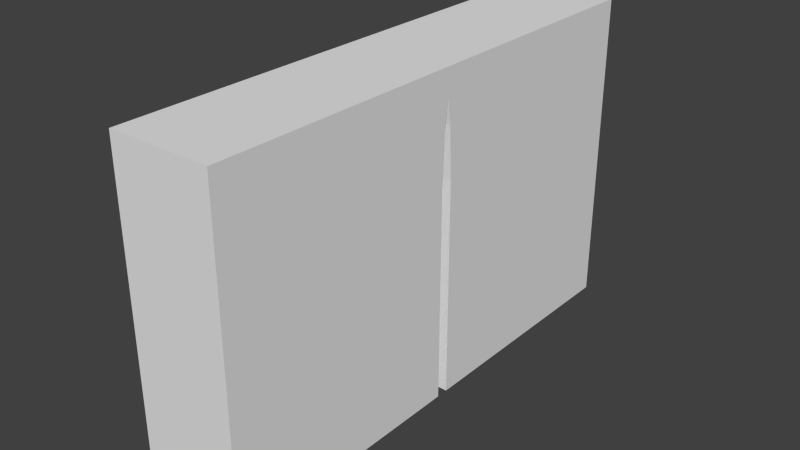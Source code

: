 # Source: desertbridge.blend  (saved by Blender 2.69.0; exported with 4.5.12 LTS)
import bpy
from mathutils import Matrix  # noqa: F401  (used for matrix-valued properties, if any)

bpy.ops.wm.read_factory_settings(use_empty=True)
scene = bpy.context.scene
scene.name = 'Scene'

# ---- collections
col_collection_1 = bpy.data.collections.new('Collection 1'); scene.collection.children.link(col_collection_1)

# ---- materials (node trees are filled in below, after node groups)
mat_brick = bpy.data.materials.new('brick')
mat_brick.alpha_threshold = 0.0
mat_brick.use_transparent_shadow = False
mat_brick.roughness = 0.5
mat_brick.line_color = (0.0, 0.0, 0.0, 1.0)

# ---- material node trees

# ---- world
world_world = bpy.data.worlds.new('World'); scene.world = world_world
world_world.color = (0.05088, 0.05088, 0.05088)
world_world.use_sun_shadow = False
world_world.sun_shadow_jitter_overblur = 0.0
world_world.cycles.sampling_method = 'MANUAL'
world_world.cycles.sample_map_resolution = 256

# ---- meshes
me_cube = bpy.data.meshes.new('Cube')
me_cube.from_pydata([(-1.0, -1.0, -1.0), (-1.0, 1.0, -1.0), (1.0, 1.0, -1.0), (1.0, -1.0, -1.0), (-1.0, -1.0, 0.25), (-1.0, 1.0, 0.25), (1.0, 1.0, 0.25), (1.0, -1.0, 0.25), (-1.0, 0.0, 0.25), (1.0, 0.0, 0.25), (-1.0, -0.02337, -1.0), (1.0, -0.5, 0.25), (-1.0, -0.5, 0.25), (1.0, -0.02337, -1.0), (-1.0, 0.5, 0.25), (1.0, 0.02337, -1.0), (-1.0, 0.02337, -1.0), (1.0, 0.5, 0.25), (-1.0, -1.0, -0.375), (-1.0, 1.0, -0.375), (1.0, 1.0, -0.375), (1.0, -1.0, -0.375), (-1.0, 0.0, 0.1481), (1.0, 0.0, 0.1481), (1.0, -0.02337, -0.1519), (-1.0, -0.02337, -0.1519), (-1.0, 0.02337, -0.1519), (1.0, 0.02337, -0.1519), (-1.0, 0.25, 0.25), (1.0, 0.25, 0.25), (1.0, 0.01362, 0.04811), (-1.0, 0.01362, 0.04811), (1.0, -0.25, 0.25), (-1.0, -0.25, 0.25), (-1.0, -0.01362, 0.04811), (1.0, -0.01362, 0.04811)], [], [(26, 19, 1, 16), (19, 20, 2, 1), (24, 21, 3, 13), (21, 18, 0, 3), (16, 1, 2, 15), (17, 6, 5, 14), (32, 9, 8, 33), (18, 25, 10, 0), (0, 10, 13, 3), (7, 11, 12, 4), (29, 17, 14, 28), (20, 27, 15, 2), (14, 5, 19, 26), (5, 6, 20, 19), (11, 7, 21, 24), (7, 4, 18, 21), (33, 8, 22, 34), (29, 9, 23, 30), (32, 11, 24, 35), (4, 12, 25, 18), (28, 14, 26, 31), (6, 17, 27, 20), (9, 29, 28, 8), (17, 29, 30, 27), (8, 28, 31, 22), (11, 32, 33, 12), (12, 33, 34, 25), (9, 32, 35, 23), (13, 10, 25, 24), (25, 34, 35, 24), (23, 35, 34, 22), (22, 31, 30, 23), (27, 30, 31, 26), (16, 15, 27, 26)])
_uv = me_cube.uv_layers.new(name='UVMap')
_uv.uv.foreach_set('vector', [2.913, -9.525, 4.433, -8.309, 4.433, -4.901, 2.913, -4.901, 1.025, -4.901, 1.025, 6.004, -2.383, 6.004, -2.383, -4.901, -3.902, -2.71, -2.383, -1.493, -2.383, 1.914, -3.902, 1.914, 7.84, -4.901, 7.84, 6.004, 4.433, 6.004, 4.433, -4.901, 4.433, -4.901, 4.433, -6.421, 15.34, -6.421, 15.34, -4.901, 7.159, 16.91, 4.433, 16.91, 4.433, 6.004, 7.159, 6.004, 11.25, 16.91, 9.885, 16.91, 9.885, 6.004, 11.25, 6.004, -6.472, -8.309, -4.952, -9.525, -4.952, -4.901, -6.472, -4.901, 11.25, -4.901, 12.77, -4.901, 12.77, 6.004, 11.25, 6.004, 15.34, 16.91, 12.61, 16.91, 12.61, 6.004, 15.34, 6.004, 8.522, 16.91, 7.159, 16.91, 7.159, 6.004, 8.522, 6.004, -13.29, -1.493, -11.77, -2.71, -11.77, 1.914, -13.29, 1.914, 1.706, -11.72, 4.433, -11.72, 4.433, -8.309, 2.913, -9.525, 4.433, -4.901, 4.433, 6.004, 1.025, 6.004, 1.025, -4.901, -5.109, -4.901, -2.383, -4.901, -2.383, -1.493, -3.902, -2.71, 11.25, -4.901, 11.25, 6.004, 7.84, 6.004, 7.84, -4.901, -2.383, -11.72, -1.02, -11.72, -1.02, -11.16, -3.311, -10.62, -9.198, -4.901, -7.835, -4.901, -7.835, -4.346, -10.13, -3.8, -6.472, -4.901, -5.109, -4.901, -3.902, -2.71, -5.543, -3.8, -6.472, -11.72, -3.746, -11.72, -4.952, -9.525, -6.472, -8.309, 0.3434, -11.72, 1.706, -11.72, 2.913, -9.525, 1.272, -10.62, -13.29, -4.901, -10.56, -4.901, -11.77, -2.71, -13.29, -1.493, 9.885, 16.91, 8.522, 16.91, 8.522, 6.004, 9.885, 6.004, -10.56, -4.901, -9.198, -4.901, -10.13, -3.8, -11.77, -2.71, -1.02, -11.72, 0.3434, -11.72, 1.272, -10.62, -1.02, -11.16, 12.61, 16.91, 11.25, 16.91, 11.25, 6.004, 12.61, 6.004, -3.746, -11.72, -2.383, -11.72, -3.311, -10.62, -4.952, -9.525, -7.835, -4.901, -6.472, -4.901, -5.543, -3.8, -7.835, -4.346, -3.433, 10.63, -14.34, 10.63, -14.34, 6.004, -3.433, 6.004, 4.433, 16.91, 2.792, 16.91, 2.792, 6.004, 4.433, 6.004, 0.5, 6.004, 2.792, 6.004, 2.792, 16.91, 0.5, 16.91, 0.5, 16.91, -1.792, 16.91, -1.792, 6.004, 0.5, 6.004, -3.433, 6.004, -1.792, 6.004, -1.792, 16.91, -3.433, 16.91, -11.1, -4.901, -11.1, -15.81, -6.472, -15.81, -6.472, -4.901])
me_cube.materials.append(mat_brick)
me_cube.use_remesh_preserve_volume = False
me_cube.use_remesh_preserve_attributes = False
me_cube.use_mirror_vertex_groups = False
me_cube.update()

# ---- objects
ob_cube = bpy.data.objects.new('Cube', me_cube)

# ---- transforms, parenting, visibility, modifiers, constraints
ob_cube.location = (0.0, 0.0, 1.0)
ob_cube.scale = (0.2, 1.0, 1.0)
ob_cube.lineart.crease_threshold = 0.0

# ---- collection membership
col_collection_1.objects.link(ob_cube)

# ---- scene / render settings (as saved in the file)
scene.frame_start = 1; scene.frame_end = 250; scene.frame_set(1)
scene.render.engine = 'BLENDER_EEVEE_NEXT'
scene.render.image_settings.compression = 90
scene.render.resolution_percentage = 50
scene.render.dither_intensity = 0.0
scene.cycles.use_denoising = False
scene.cycles.samples = 10
scene.cycles.sampling_pattern = 'TABULATED_SOBOL'
scene.cycles.light_sampling_threshold = 0.0
scene.cycles.use_adaptive_sampling = False
scene.cycles.use_light_tree = False
scene.cycles.blur_glossy = 0.0
scene.cycles.volume_bounces = 1
scene.cycles.pixel_filter_type = 'GAUSSIAN'
scene.cycles.sample_clamp_indirect = 0.0
scene.view_settings.view_transform = 'Standard'
bpy.context.view_layer.update()

# ---- added for rendering (the .blend has no active camera and no usable light): camera, sun
cam_auto = bpy.data.cameras.new('AutoCamera')
cam_auto.lens = 50.0
cam_auto.sensor_width = 36.0
cam_auto.clip_end = 1000.0
ob_auto_camera = bpy.data.objects.new('AutoCamera', cam_auto)
scene.collection.objects.link(ob_auto_camera)
ob_auto_camera.location = (2.2133, -2.65596, 2.39564)
ob_auto_camera.rotation_euler = (1.09748, -7.21219e-08, 0.694738)
scene.camera = ob_auto_camera
light_auto_sun = bpy.data.lights.new('AutoSun', 'SUN')
light_auto_sun.energy = 3.0
light_auto_sun.angle = 0.0523599
ob_auto_sun = bpy.data.objects.new('AutoSun', light_auto_sun)
scene.collection.objects.link(ob_auto_sun)
ob_auto_sun.rotation_euler = (0.872665, 0.174533, 0.523599)
bpy.context.view_layer.update()

